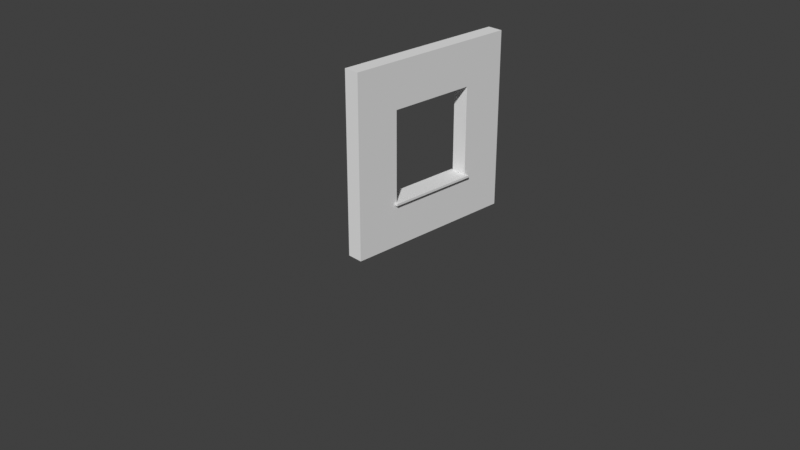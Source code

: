 # Source: SM_Window_4x4m.blend  (saved by Blender 2.80.72; exported with 4.5.12 LTS)
import bpy
from mathutils import Matrix  # noqa: F401  (used for matrix-valued properties, if any)

bpy.ops.wm.read_factory_settings(use_empty=True)
scene = bpy.context.scene
scene.name = 'Scene'

# ---- collections
col_collection_1 = bpy.data.collections.new('Collection 1'); scene.collection.children.link(col_collection_1)

# ---- world
world_world = bpy.data.worlds.new('World'); scene.world = world_world
world_world.use_nodes = True; world_world.node_tree.nodes.clear()
_N = world_world.node_tree.nodes; _L = world_world.node_tree.links
n0 = _N.new('ShaderNodeOutputWorld'); n0.name = 'World Output'; n0.location = (300, 300)
n1 = _N.new('ShaderNodeBackground'); n1.name = 'Background'; n1.location = (10, 300)
n1.inputs[0].default_value = (0.05088, 0.05088, 0.05088, 1.0)
_L.new(n1.outputs[0], n0.inputs[0])
n0.is_active_output = True
world_world.color = (0.05088, 0.05088, 0.05088)
world_world.use_sun_shadow = False
world_world.sun_shadow_jitter_overblur = 0.0

# ---- cameras
cam_camera = bpy.data.cameras.new('Camera')
cam_camera.clip_end = 100.0
cam_camera.ortho_scale = 7.314

# ---- meshes
me_vert = bpy.data.meshes.new('Vert')
me_vert.from_pydata([(-0.001942, 5.96e-08, 0.0001608), (-0.001942, 5.96e-08, 2.0), (-0.001942, 2.0, 2.0), (-0.001942, 2.0, 0.0001608), (-0.2519, 5.96e-08, 0.0001608), (-0.2519, 5.96e-08, 2.0), (-0.2519, 2.0, 2.0), (-0.2519, 2.0, 0.0001608), (-0.2519, 5.96e-08, 1.0), (-0.2519, 1.0, 2.0), (-0.2519, 2.0, 1.0), (-0.2519, 1.0, 0.0001608), (-0.001942, 5.96e-08, 1.0), (-0.001942, 1.0, 2.0), (-0.001942, 2.0, 1.0), (-0.001942, 1.0, 0.0001608), (-0.001942, 5.96e-08, 1.5), (-0.001942, 1.5, 2.0), (-0.001942, 2.0, 0.5002), (-0.001942, 1.5, 0.0001608), (-0.001942, 5.96e-08, 0.5002), (-0.001942, 0.5, 2.0), (-0.001942, 2.0, 1.5), (-0.001942, 0.5, 0.0001608), (-0.001942, 1.5, 1.0), (-0.001942, 0.5, 1.0), (-0.001942, 1.0, 1.5), (-0.001942, 1.0, 0.5002), (-0.001942, 0.5, 0.5002), (-0.001942, 0.5, 1.5), (-0.001942, 1.5, 1.5), (-0.001942, 1.5, 0.5002), (-0.2519, 5.96e-08, 1.5), (-0.2519, 1.5, 2.0), (-0.2519, 2.0, 0.5002), (-0.2519, 1.5, 0.0001608), (-0.2519, 5.96e-08, 0.5002), (-0.2519, 0.5, 2.0), (-0.2519, 2.0, 1.5), (-0.2519, 0.5, 0.0001608), (-0.2519, 1.0, 0.5002), (-0.2519, 1.0, 1.5), (-0.2519, 0.5, 1.0), (-0.2519, 1.5, 1.0), (-0.2519, 1.5, 1.5), (-0.2519, 0.5, 1.5), (-0.2519, 0.5, 0.5002), (-0.2519, 1.5, 0.5002), (-0.2519, 1.525, 2.0), (-0.2519, 1.525, 0.0001608), (-0.2519, 1.525, 1.0), (-0.2519, 1.525, 1.5), (-0.2519, 1.525, 0.5002), (-0.2519, 0.475, 1.0), (-0.2519, 0.475, 2.0), (-0.2519, 0.475, 0.0001608), (-0.2519, 0.475, 1.5), (-0.2519, 0.475, 0.5002), (-0.2519, 2.0, 0.4752), (-0.2519, 1.0, 0.4752), (-0.2519, 5.96e-08, 0.4752), (-0.2519, 0.5, 0.4752), (-0.2519, 1.5, 0.4752), (-0.2519, 1.525, 0.4752), (-0.2519, 0.475, 0.4752), (-0.2519, 5.96e-08, 1.525), (-0.2519, 2.0, 1.525), (-0.2519, 1.0, 1.525), (-0.2519, 1.5, 1.525), (-0.2519, 0.5, 1.525), (-0.2519, 1.525, 1.525), (-0.2519, 0.475, 1.525), (-0.001942, 2.0, 0.4752), (-0.001942, 5.96e-08, 0.4752), (-0.001942, 1.0, 0.4752), (-0.001942, 0.5, 0.4752), (-0.001942, 1.5, 0.4752), (-0.001942, 5.96e-08, 1.525), (-0.001942, 1.0, 1.525), (-0.001942, 2.0, 1.525), (-0.001942, 0.5, 1.525), (-0.001942, 1.5, 1.525), (-0.001942, 1.525, 2.0), (-0.001942, 1.525, 0.0001608), (-0.001942, 1.525, 1.0), (-0.001942, 1.525, 1.5), (-0.001942, 1.525, 0.5002), (-0.001942, 1.525, 0.4752), (-0.001942, 1.525, 1.525), (-0.001942, 0.475, 2.0), (-0.001942, 0.475, 0.0001608), (-0.001942, 0.475, 1.0), (-0.001942, 0.475, 0.5002), (-0.001942, 0.475, 1.5), (-0.001942, 0.475, 0.4752), (-0.001942, 0.475, 1.525), (0.04806, 1.0, 0.4752), (0.04806, 1.0, 0.5002), (0.04806, 0.5, 0.5002), (0.04806, 0.475, 0.5002), (0.04806, 0.5, 0.4752), (0.04806, 1.5, 0.5002), (0.04806, 1.5, 0.4752), (0.04806, 0.475, 0.4752), (0.04806, 1.525, 0.5002), (0.04806, 1.525, 0.4752), (-0.3019, 1.0, 0.5002), (-0.3019, 0.5, 0.5002), (-0.3019, 1.5, 0.5002), (-0.3019, 1.525, 0.5002), (-0.3019, 0.475, 0.5002), (-0.3019, 1.0, 0.4752), (-0.3019, 0.5, 0.4752), (-0.3019, 1.5, 0.4752), (-0.3019, 1.525, 0.4752), (-0.3019, 0.475, 0.4752)], [], [(87, 83, 3, 72), (63, 58, 7, 49), (2, 79, 22, 14, 18, 72, 3, 7, 58, 34, 10, 38, 66, 6), (0, 73, 20, 12, 16, 77, 1, 5, 65, 32, 8, 36, 60, 4), (3, 83, 19, 15, 23, 90, 0, 4, 55, 39, 11, 35, 49, 7), (1, 89, 21, 13, 17, 82, 2, 6, 48, 33, 9, 37, 54, 5), (61, 59, 11, 39), (45, 29, 25, 42), (51, 38, 10, 50), (85, 84, 14, 22), (45, 41, 26, 29), (75, 23, 15, 74), (41, 44, 30, 26), (91, 92, 28, 25), (94, 90, 23, 75), (80, 29, 26, 78), (95, 93, 29, 80), (93, 91, 25, 29), (88, 85, 22, 79), (78, 26, 30, 81), (44, 43, 24, 30), (84, 86, 18, 14), (43, 47, 31, 24), (74, 15, 19, 76), (47, 40, 27, 31), (67, 68, 44, 41), (70, 66, 38, 51), (56, 45, 42, 53), (71, 69, 45, 56), (69, 67, 41, 45), (64, 61, 39, 55), (53, 42, 46, 57), (40, 46, 28, 27), (59, 62, 35, 11), (28, 46, 42, 25), (50, 10, 34, 52), (43, 50, 52, 47), (68, 70, 51, 44), (44, 51, 50, 43), (62, 63, 49, 35), (8, 53, 57, 36), (60, 64, 55, 4), (65, 71, 56, 32), (32, 56, 53, 8), (36, 57, 64, 60), (59, 61, 112, 111), (40, 47, 108, 106), (61, 64, 115, 112), (64, 57, 110, 115), (52, 34, 58, 63), (5, 54, 71, 65), (33, 48, 70, 68), (37, 9, 67, 69), (54, 37, 69, 71), (48, 6, 66, 70), (9, 33, 68, 67), (74, 76, 102, 96), (92, 94, 103, 99), (28, 92, 99, 98), (86, 87, 72, 18), (13, 78, 81, 17), (82, 88, 79, 2), (89, 95, 80, 21), (21, 80, 78, 13), (17, 81, 88, 82), (27, 28, 98, 97), (24, 31, 86, 84), (81, 30, 85, 88), (30, 24, 84, 85), (76, 19, 83, 87), (1, 77, 95, 89), (20, 73, 94, 92), (16, 12, 91, 93), (77, 16, 93, 95), (73, 0, 90, 94), (12, 20, 92, 91), (97, 96, 102, 101), (99, 103, 100, 98), (98, 100, 96, 97), (101, 102, 105, 104), (86, 31, 101, 104), (87, 86, 104, 105), (94, 75, 100, 103), (76, 87, 105, 102), (31, 27, 97, 101), (75, 74, 96, 100), (108, 109, 114, 113), (106, 108, 113, 111), (110, 107, 112, 115), (107, 106, 111, 112), (46, 40, 106, 107), (63, 62, 113, 114), (47, 52, 109, 108), (52, 63, 114, 109), (57, 46, 107, 110), (62, 59, 111, 113)])
me_vert.use_remesh_preserve_volume = False
me_vert.use_remesh_preserve_attributes = False
me_vert.use_mirror_vertex_groups = False
me_vert.update()

# ---- objects
ob_camera = bpy.data.objects.new('Camera', cam_camera)
ob_sm_window_4x4m = bpy.data.objects.new('SM_Window_4x4m', me_vert)

# ---- transforms, parenting, visibility, modifiers, constraints
ob_camera.location = (7.481, -6.508, 5.344)
ob_camera.rotation_euler = (1.109, 0.0, 0.8149)
ob_camera.lock_rotations_4d = False
ob_camera.empty_display_type = 'ARROWS'
ob_camera.color = (0.0, 0.0, 0.0, 0.0)
ob_camera.display_type = 'WIRE'
ob_camera.lineart.crease_threshold = 0.0
ob_sm_window_4x4m.location = (0.0, 0.0, 0.0)
ob_sm_window_4x4m.scale = (0.7143, 1.0, 1.0)
ob_sm_window_4x4m.lineart.crease_threshold = 0.0

# ---- collection membership
col_collection_1.objects.link(ob_camera)
col_collection_1.objects.link(ob_sm_window_4x4m)

# ---- scene / render settings (as saved in the file)
scene.camera = ob_camera
scene.frame_start = 1; scene.frame_end = 250; scene.frame_set(1)
scene.render.engine = 'BLENDER_EEVEE_NEXT'
scene.cycles.use_denoising = False
scene.cycles.samples = 128
scene.cycles.sampling_pattern = 'TABULATED_SOBOL'
scene.cycles.use_adaptive_sampling = False
scene.cycles.use_light_tree = False
scene.view_settings.view_transform = 'Standard'
bpy.context.view_layer.update()

# ---- added for rendering (the .blend has no usable light): sun
light_auto_sun = bpy.data.lights.new('AutoSun', 'SUN')
light_auto_sun.energy = 3.0
light_auto_sun.angle = 0.0523599
ob_auto_sun = bpy.data.objects.new('AutoSun', light_auto_sun)
scene.collection.objects.link(ob_auto_sun)
ob_auto_sun.rotation_euler = (0.872665, 0.174533, 0.523599)
bpy.context.view_layer.update()
